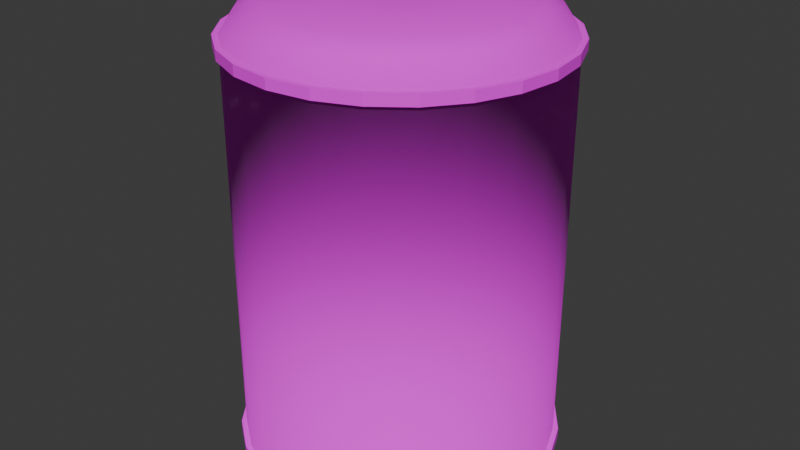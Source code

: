 # Source: DomeContainer.blend  (saved by Blender 4.4.32; exported with 4.5.12 LTS)
import bpy
from mathutils import Matrix  # noqa: F401  (used for matrix-valued properties, if any)

bpy.ops.wm.read_factory_settings(use_empty=True)
scene = bpy.context.scene
scene.name = 'Scene'

# ---- collections
col_collection = bpy.data.collections.new('Collection'); scene.collection.children.link(col_collection)

# ---- images (referenced by path relative to the original .blend; pixels are not part of the script)
import os
ASSET_DIR = os.environ.get("B2B_ASSET_DIR", "")  # directory of the original .blend (textures are referenced by path, not embedded)
HERE = os.path.dirname(os.path.abspath(__file__))  # packed textures are extracted next to this script under _unpacked/

def load_image(name, relpath, width, height, colorspace="sRGB"):
    """Load a texture the original file referenced (path relative to the .blend, or extracted next to this script)."""
    p = next((c for c in (os.path.join(HERE, relpath), os.path.join(ASSET_DIR, relpath)) if relpath and os.path.exists(c)), "")
    if p:
        img = bpy.data.images.load(p, check_existing=True)
        img.name = name
    else:  # same state as the original file: an image datablock whose file is absent (Cycles renders it pink)
        img = bpy.data.images.new(name, width, height)
        img.source = "FILE"
        img.filepath = "//" + (relpath or name)
    img.colorspace_settings.name = colorspace
    return img
img_untitled = load_image('Untitled', 'DomeContainer.png', 1024, 1024, 'sRGB')

# ---- materials (node trees are filled in below, after node groups)
mat_material = bpy.data.materials.new('Material')
mat_material.alpha_threshold = 0.0
mat_material.roughness = 0.5
mat_material.line_color = (0.0, 0.0, 0.0, 1.0)

# ---- material node trees
mat_material.use_nodes = True; mat_material.node_tree.nodes.clear()
_N = mat_material.node_tree.nodes; _L = mat_material.node_tree.links
n0 = _N.new('ShaderNodeOutputMaterial'); n0.name = 'Material Output'; n0.location = (300, 300)
n1 = _N.new('ShaderNodeBsdfPrincipled'); n1.name = 'Principled BSDF'; n1.location = (10, 300)
n1.inputs[2].default_value = 1.0
n1.inputs[3].default_value = 1.45
n2 = _N.new('ShaderNodeTexImage'); n2.name = 'Image Texture'; n2.location = (-280, 280)
n2.image = img_untitled
n2.interpolation = 'Closest'
_L.new(n1.outputs[0], n0.inputs[0])
_L.new(n2.outputs[0], n1.inputs[0])
n0.is_active_output = True

# ---- world
world_world = bpy.data.worlds.new('World'); scene.world = world_world
world_world.use_nodes = True; world_world.node_tree.nodes.clear()
_N = world_world.node_tree.nodes; _L = world_world.node_tree.links
n0 = _N.new('ShaderNodeOutputWorld'); n0.name = 'World Output'; n0.location = (300, 300)
n1 = _N.new('ShaderNodeBackground'); n1.name = 'Background'; n1.location = (10, 300)
n1.inputs[0].default_value = (0.05088, 0.05088, 0.05088, 1.0)
_L.new(n1.outputs[0], n0.inputs[0])
n0.is_active_output = True
world_world.color = (0.05088, 0.05088, 0.05088)
world_world.sun_shadow_jitter_overblur = 0.0

# ---- meshes
me_cylinder = bpy.data.meshes.new('Cylinder')
me_cylinder.from_pydata([(3.788e-09, 1.55, 0.0), (3.787e-09, 1.55, 4.0), (0.4013, 1.498, 0.0), (0.401, 1.497, 4.0), (0.7752, 1.343, 0.0), (0.7748, 1.342, 4.0), (1.096, 1.096, 0.0), (1.096, 1.096, 4.0), (1.343, 0.7752, 0.0), (1.342, 0.7748, 4.0), (1.498, 0.4013, 0.0), (1.497, 0.401, 4.0), (1.55, 8.358e-11, 0.0), (1.55, 8.198e-11, 4.0), (1.498, -0.4013, 0.0), (1.497, -0.401, 4.0), (1.343, -0.7752, 0.0), (1.342, -0.7748, 4.0), (1.096, -1.096, 0.0), (1.096, -1.096, 4.0), (0.7752, -1.343, 0.0), (0.7748, -1.342, 4.0), (0.4013, -1.498, 0.0), (0.401, -1.497, 4.0), (3.788e-09, -1.55, 0.0), (3.787e-09, -1.55, 4.0), (-0.4013, -1.498, 0.0), (-0.401, -1.497, 4.0), (-0.7752, -1.343, 0.0), (-0.7748, -1.342, 4.0), (-1.096, -1.096, 0.0), (-1.096, -1.096, 4.0), (-1.343, -0.7752, 0.0), (-1.342, -0.7748, 4.0), (-1.498, -0.4013, 0.0), (-1.497, -0.401, 4.0), (-1.55, 8.358e-11, 0.0), (-1.55, 8.198e-11, 4.0), (-1.498, 0.4013, 0.0), (-1.497, 0.401, 4.0), (-1.343, 0.7752, 0.0), (-1.342, 0.7748, 4.0), (-1.096, 1.096, 0.0), (-1.096, 1.096, 4.0), (-0.7752, 1.343, 0.0), (-0.7748, 1.342, 4.0), (-0.4013, 1.498, 0.0), (-0.401, 1.497, 4.0), (3.725e-09, 1.369, 4.2), (0.3544, 1.323, 4.2), (0.6847, 1.186, 4.2), (0.9683, 0.9683, 4.2), (1.186, 0.6847, 4.2), (1.323, 0.3544, 4.2), (1.369, -4.327e-10, 4.2), (1.323, -0.3544, 4.2), (1.186, -0.6847, 4.2), (0.9683, -0.9683, 4.2), (0.6847, -1.186, 4.2), (0.3544, -1.323, 4.2), (3.725e-09, -1.369, 4.2), (-0.3544, -1.323, 4.2), (-0.6847, -1.186, 4.2), (-0.9683, -0.9683, 4.2), (-1.186, -0.6847, 4.2), (-1.323, -0.3544, 4.2), (-1.369, -4.327e-10, 4.2), (-1.323, 0.3544, 4.2), (-1.186, 0.6847, 4.2), (-0.9683, 0.9683, 4.2), (-0.6847, 1.186, 4.2), (-0.3544, 1.323, 4.2), (-1.044e-09, 1.173, 4.3), (0.3035, 1.133, 4.3), (0.5863, 1.016, 4.3), (0.8292, 0.8292, 4.3), (1.016, 0.5863, 4.3), (1.133, 0.3035, 4.3), (1.173, -2.822e-09, 4.3), (1.133, -0.3035, 4.3), (1.016, -0.5863, 4.3), (0.8292, -0.8292, 4.3), (0.5863, -1.016, 4.3), (0.3035, -1.133, 4.3), (-1.044e-09, -1.173, 4.3), (-0.3035, -1.133, 4.3), (-0.5863, -1.016, 4.3), (-0.8292, -0.8292, 4.3), (-1.016, -0.5863, 4.3), (-1.133, -0.3035, 4.3), (-1.173, -2.822e-09, 4.3), (-1.133, 0.3035, 4.3), (-1.016, 0.5863, 4.3), (-0.8292, 0.8292, 4.3), (-0.5863, 1.016, 4.3), (-0.3035, 1.133, 4.3), (7.085e-09, 0.5243, 4.35), (0.1357, 0.5064, 4.35), (0.2621, 0.4541, 4.35), (0.3707, 0.3707, 4.35), (0.4541, 0.2622, 4.35), (0.5064, 0.1357, 4.35), (0.5243, -1.262e-09, 4.35), (0.5064, -0.1357, 4.35), (0.4541, -0.2622, 4.35), (0.3707, -0.3707, 4.35), (0.2621, -0.4541, 4.35), (0.1357, -0.5064, 4.35), (7.085e-09, -0.5243, 4.35), (-0.1357, -0.5064, 4.35), (-0.2622, -0.4541, 4.35), (-0.3707, -0.3707, 4.35), (-0.4541, -0.2622, 4.35), (-0.5064, -0.1357, 4.35), (-0.5243, -1.262e-09, 4.35), (-0.5064, 0.1357, 4.35), (-0.4541, 0.2622, 4.35), (-0.3707, 0.3707, 4.35), (-0.2622, 0.4541, 4.35), (-0.1357, 0.5064, 4.35), (3.788e-09, 1.55, 0.1), (0.4013, 1.498, 0.1), (0.7752, 1.343, 0.1), (1.096, 1.096, 0.1), (1.343, 0.7752, 0.1), (1.498, 0.4013, 0.1), (1.55, 8.358e-11, 0.1), (1.498, -0.4013, 0.1), (1.343, -0.7752, 0.1), (1.096, -1.096, 0.1), (0.7752, -1.343, 0.1), (0.4013, -1.498, 0.1), (3.788e-09, -1.55, 0.1), (-0.4013, -1.498, 0.1), (-0.7752, -1.343, 0.1), (-1.096, -1.096, 0.1), (-1.343, -0.7752, 0.1), (-1.498, -0.4013, 0.1), (-1.55, 8.358e-11, 0.1), (-1.498, 0.4013, 0.1), (-1.343, 0.7752, 0.1), (-1.096, 1.096, 0.1), (-0.7752, 1.343, 0.1), (-0.4013, 1.498, 0.1), (3.787e-09, 1.55, 3.9), (0.401, 1.497, 3.9), (0.7748, 1.342, 3.9), (1.096, 1.096, 3.9), (1.342, 0.7748, 3.9), (1.497, 0.401, 3.9), (1.55, 8.198e-11, 3.9), (1.497, -0.401, 3.9), (1.342, -0.7748, 3.9), (1.096, -1.096, 3.9), (0.7748, -1.342, 3.9), (0.401, -1.497, 3.9), (3.787e-09, -1.55, 3.9), (-0.401, -1.497, 3.9), (-0.7748, -1.342, 3.9), (-1.096, -1.096, 3.9), (-1.342, -0.7748, 3.9), (-1.497, -0.401, 3.9), (-1.55, 8.198e-11, 3.9), (-1.497, 0.401, 3.9), (-1.342, 0.7748, 3.9), (-1.096, 1.096, 3.9), (-0.7748, 1.342, 3.9), (-0.401, 1.497, 3.9), (0.3882, 1.449, 0.1), (0.75, 1.299, 0.1), (1.061, 1.061, 0.1), (1.299, 0.75, 0.1), (1.449, 0.3882, 0.1), (1.5, 0.0, 0.1), (1.449, -0.3882, 0.1), (1.299, -0.75, 0.1), (1.061, -1.061, 0.1), (0.75, -1.299, 0.1), (0.3882, -1.449, 0.1), (3.725e-09, -1.5, 0.1), (-0.3882, -1.449, 0.1), (-0.75, -1.299, 0.1), (-1.061, -1.061, 0.1), (-1.299, -0.75, 0.1), (-1.449, -0.3882, 0.1), (-1.5, 0.0, 0.1), (-1.449, 0.3882, 0.1), (-1.299, 0.75, 0.1), (-1.061, 1.061, 0.1), (-0.75, 1.299, 0.1), (-0.3882, 1.449, 0.1), (3.725e-09, 1.5, 0.1), (3.725e-09, 1.5, 3.9), (0.3882, 1.449, 3.9), (0.75, 1.299, 3.9), (1.061, 1.061, 3.9), (1.299, 0.75, 3.9), (1.449, 0.3882, 3.9), (1.5, 0.0, 3.9), (1.449, -0.3882, 3.9), (1.299, -0.75, 3.9), (1.061, -1.061, 3.9), (0.75, -1.299, 3.9), (0.3882, -1.449, 3.9), (3.725e-09, -1.5, 3.9), (-0.3882, -1.449, 3.9), (-0.75, -1.299, 3.9), (-1.061, -1.061, 3.9), (-1.299, -0.75, 3.9), (-1.449, -0.3882, 3.9), (-1.5, 0.0, 3.9), (-1.449, 0.3882, 3.9), (-1.299, 0.75, 3.9), (-1.061, 1.061, 3.9), (-0.75, 1.299, 3.9), (-0.3882, 1.449, 3.9), (1.5, 0.0, 4.0), (1.449, -0.3882, 4.0), (0.3882, -1.449, 4.0), (3.725e-09, -1.5, 4.0), (-1.299, -0.75, 4.0), (-1.449, -0.3882, 4.0), (-1.061, 1.061, 4.0), (-0.75, 1.299, 4.0), (1.299, 0.75, 4.0), (1.449, 0.3882, 4.0), (1.061, -1.061, 4.0), (0.75, -1.299, 4.0), (-0.75, -1.299, 4.0), (-1.061, -1.061, 4.0), (-1.449, 0.3882, 4.0), (-1.299, 0.75, 4.0), (0.75, 1.299, 4.0), (1.061, 1.061, 4.0), (1.299, -0.75, 4.0), (3.725e-09, 1.5, 4.0), (0.3882, 1.449, 4.0), (-0.3882, -1.449, 4.0), (-1.5, 0.0, 4.0), (-0.3882, 1.449, 4.0)], [], [(144, 1, 3, 145), (145, 3, 5, 146), (146, 5, 7, 147), (147, 7, 9, 148), (148, 9, 11, 149), (149, 11, 13, 150), (150, 13, 15, 151), (151, 15, 17, 152), (152, 17, 19, 153), (153, 19, 21, 154), (154, 21, 23, 155), (155, 23, 25, 156), (156, 25, 27, 157), (157, 27, 29, 158), (158, 29, 31, 159), (159, 31, 33, 160), (160, 33, 35, 161), (161, 35, 37, 162), (162, 37, 39, 163), (163, 39, 41, 164), (164, 41, 43, 165), (165, 43, 45, 166), (217, 216, 54, 55), (166, 45, 47, 167), (167, 47, 1, 144), (0, 2, 4, 6, 8, 10, 12, 14, 16, 18, 20, 22, 24, 26, 28, 30, 32, 34, 36, 38, 40, 42, 44, 46), (67, 66, 90, 91), (219, 218, 59, 60), (221, 220, 64, 65), (223, 222, 69, 70), (225, 224, 52, 53), (227, 226, 57, 58), (229, 228, 62, 63), (231, 230, 67, 68), (233, 232, 50, 51), (234, 217, 55, 56), (236, 235, 48, 49), (237, 219, 60, 61), (238, 221, 65, 66), (239, 223, 70, 71), (216, 225, 53, 54), (218, 227, 58, 59), (220, 229, 63, 64), (222, 231, 68, 69), (224, 233, 51, 52), (226, 234, 56, 57), (228, 237, 61, 62), (230, 238, 66, 67), (235, 239, 71, 48), (232, 236, 49, 50), (73, 72, 96, 97), (60, 59, 83, 84), (53, 52, 76, 77), (68, 67, 91, 92), (61, 60, 84, 85), (54, 53, 77, 78), (69, 68, 92, 93), (62, 61, 85, 86), (55, 54, 78, 79), (70, 69, 93, 94), (63, 62, 86, 87), (56, 55, 79, 80), (71, 70, 94, 95), (49, 48, 72, 73), (64, 63, 87, 88), (57, 56, 80, 81), (48, 71, 95, 72), (50, 49, 73, 74), (65, 64, 88, 89), (58, 57, 81, 82), (51, 50, 74, 75), (66, 65, 89, 90), (59, 58, 82, 83), (52, 51, 75, 76), (97, 96, 119, 118, 117, 116, 115, 114, 113, 112, 111, 110, 109, 108, 107, 106, 105, 104, 103, 102, 101, 100, 99, 98), (88, 87, 111, 112), (81, 80, 104, 105), (72, 95, 119, 96), (74, 73, 97, 98), (89, 88, 112, 113), (82, 81, 105, 106), (75, 74, 98, 99), (90, 89, 113, 114), (83, 82, 106, 107), (76, 75, 99, 100), (91, 90, 114, 115), (84, 83, 107, 108), (77, 76, 100, 101), (92, 91, 115, 116), (85, 84, 108, 109), (78, 77, 101, 102), (93, 92, 116, 117), (86, 85, 109, 110), (79, 78, 102, 103), (94, 93, 117, 118), (87, 86, 110, 111), (80, 79, 103, 104), (95, 94, 118, 119), (46, 143, 120, 0), (44, 142, 143, 46), (42, 141, 142, 44), (40, 140, 141, 42), (38, 139, 140, 40), (36, 138, 139, 38), (34, 137, 138, 36), (32, 136, 137, 34), (30, 135, 136, 32), (28, 134, 135, 30), (26, 133, 134, 28), (24, 132, 133, 26), (22, 131, 132, 24), (20, 130, 131, 22), (18, 129, 130, 20), (16, 128, 129, 18), (14, 127, 128, 16), (12, 126, 127, 14), (10, 125, 126, 12), (8, 124, 125, 10), (6, 123, 124, 8), (4, 122, 123, 6), (2, 121, 122, 4), (0, 120, 121, 2), (215, 167, 144, 192), (214, 166, 167, 215), (213, 165, 166, 214), (212, 164, 165, 213), (211, 163, 164, 212), (210, 162, 163, 211), (209, 161, 162, 210), (208, 160, 161, 209), (207, 159, 160, 208), (206, 158, 159, 207), (205, 157, 158, 206), (204, 156, 157, 205), (203, 155, 156, 204), (202, 154, 155, 203), (201, 153, 154, 202), (200, 152, 153, 201), (199, 151, 152, 200), (198, 150, 151, 199), (197, 149, 150, 198), (196, 148, 149, 197), (195, 147, 148, 196), (194, 146, 147, 195), (193, 145, 146, 194), (192, 144, 145, 193), (120, 191, 168, 121), (121, 168, 169, 122), (122, 169, 170, 123), (123, 170, 171, 124), (124, 171, 172, 125), (125, 172, 173, 126), (126, 173, 174, 127), (127, 174, 175, 128), (128, 175, 176, 129), (129, 176, 177, 130), (130, 177, 178, 131), (131, 178, 179, 132), (132, 179, 180, 133), (133, 180, 181, 134), (134, 181, 182, 135), (135, 182, 183, 136), (136, 183, 184, 137), (137, 184, 185, 138), (138, 185, 186, 139), (139, 186, 187, 140), (140, 187, 188, 141), (141, 188, 189, 142), (142, 189, 190, 143), (143, 190, 191, 120), (191, 192, 193, 168), (168, 193, 194, 169), (169, 194, 195, 170), (170, 195, 196, 171), (171, 196, 197, 172), (172, 197, 198, 173), (173, 198, 199, 174), (174, 199, 200, 175), (175, 200, 201, 176), (176, 201, 202, 177), (177, 202, 203, 178), (178, 203, 204, 179), (179, 204, 205, 180), (180, 205, 206, 181), (181, 206, 207, 182), (182, 207, 208, 183), (183, 208, 209, 184), (184, 209, 210, 185), (185, 210, 211, 186), (186, 211, 212, 187), (187, 212, 213, 188), (188, 213, 214, 189), (189, 214, 215, 190), (190, 215, 192, 191), (5, 3, 236, 232), (1, 47, 239, 235), (39, 37, 238, 230), (29, 27, 237, 228), (19, 17, 234, 226), (9, 7, 233, 224), (43, 41, 231, 222), (33, 31, 229, 220), (23, 21, 227, 218), (13, 11, 225, 216), (47, 45, 223, 239), (37, 35, 221, 238), (27, 25, 219, 237), (3, 1, 235, 236), (17, 15, 217, 234), (7, 5, 232, 233), (41, 39, 230, 231), (31, 29, 228, 229), (21, 19, 226, 227), (11, 9, 224, 225), (45, 43, 222, 223), (35, 33, 220, 221), (25, 23, 218, 219), (15, 13, 216, 217)])
me_cylinder.polygons.foreach_set('use_smooth', [0, 0, 0, 0, 0, 0, 0, 0, 0, 0, 0, 0, 0, 0, 0, 0, 0, 0, 0, 0, 0, 0, 1, 0, 0, 0, 1, 1, 1, 1, 1, 1, 1, 1, 1, 1, 1, 1, 1, 1, 1, 1, 1, 1, 1, 1, 1, 1, 1, 1, 1, 1, 1, 1, 1, 1, 1, 1, 1, 1, 1, 1, 1, 1, 1, 1, 1, 1, 1, 1, 1, 1, 1, 1, 1, 1, 1, 1, 1, 1, 1, 1, 1, 1, 1, 1, 1, 1, 1, 1, 1, 1, 1, 1, 1, 1, 1, 1, 0, 0, 0, 0, 0, 0, 0, 0, 0, 0, 0, 0, 0, 0, 0, 0, 0, 0, 0, 0, 0, 0, 0, 0, 0, 0, 0, 0, 0, 0, 0, 0, 0, 0, 0, 0, 0, 0, 0, 0, 0, 0, 0, 0, 0, 0, 0, 0, 0, 0, 0, 0, 0, 0, 0, 0, 0, 0, 0, 0, 0, 0, 0, 0, 0, 0, 0, 0, 0, 0, 0, 0, 1, 1, 1, 1, 1, 1, 1, 1, 1, 1, 1, 1, 1, 1, 1, 1, 1, 1, 1, 1, 1, 1, 1, 1, 0, 0, 0, 0, 0, 0, 0, 0, 0, 0, 0, 0, 0, 0, 0, 0, 0, 0, 0, 0, 0, 0, 0, 0])
_uv = me_cylinder.uv_layers.new(name='UVMap')
_uv.uv.foreach_set('vector', [1.0, 0.9875, 1.0, 1.0, 0.9583, 1.0, 0.9583, 0.9875, 0.9583, 0.9875, 0.9583, 1.0, 0.9167, 1.0, 0.9167, 0.9875, 0.9167, 0.9875, 0.9167, 1.0, 0.875, 1.0, 0.875, 0.9875, 0.875, 0.9875, 0.875, 1.0, 0.8333, 1.0, 0.8333, 0.9875, 0.8333, 0.9875, 0.8333, 1.0, 0.7917, 1.0, 0.7917, 0.9875, 0.7917, 0.9875, 0.7917, 1.0, 0.75, 1.0, 0.75, 0.9875, 0.75, 0.9875, 0.75, 1.0, 0.7083, 1.0, 0.7083, 0.9875, 0.7083, 0.9875, 0.7083, 1.0, 0.6667, 1.0, 0.6667, 0.9875, 0.6667, 0.9875, 0.6667, 1.0, 0.625, 1.0, 0.625, 0.9875, 0.625, 0.9875, 0.625, 1.0, 0.5833, 1.0, 0.5833, 0.9875, 0.5833, 0.9875, 0.5833, 1.0, 0.5417, 1.0, 0.5417, 0.9875, 0.5417, 0.9875, 0.5417, 1.0, 0.5, 1.0, 0.5, 0.9875, 0.5, 0.9875, 0.5, 1.0, 0.4583, 1.0, 0.4583, 0.9875, 0.4583, 0.9875, 0.4583, 1.0, 0.4167, 1.0, 0.4167, 0.9875, 0.4167, 0.9875, 0.4167, 1.0, 0.375, 1.0, 0.375, 0.9875, 0.375, 0.9875, 0.375, 1.0, 0.3333, 1.0, 0.3333, 0.9875, 0.3333, 0.9875, 0.3333, 1.0, 0.2917, 1.0, 0.2917, 0.9875, 0.2917, 0.9875, 0.2917, 1.0, 0.25, 1.0, 0.25, 0.9875, 0.25, 0.9875, 0.25, 1.0, 0.2083, 1.0, 0.2083, 0.9875, 0.2083, 0.9875, 0.2083, 1.0, 0.1667, 1.0, 0.1667, 0.9875, 0.1667, 0.9875, 0.1667, 1.0, 0.125, 1.0, 0.125, 0.9875, 0.125, 0.9875, 0.125, 1.0, 0.08333, 1.0, 0.08333, 0.9875, 0.9559, 0.2156, 0.9327, 0.2389, 0.926, 0.2302, 0.9472, 0.209, 0.08333, 0.9875, 0.08333, 1.0, 0.04167, 1.0, 0.04167, 0.9875, 0.04167, 0.9875, 0.04167, 1.0, -1.863e-07, 1.0, -1.863e-07, 0.9875, 0.224, 0.3901, 0.2705, 0.3839, 0.314, 0.366, 0.3512, 0.3373, 0.3798, 0.3001, 0.3978, 0.2567, 0.404, 0.2101, 0.3978, 0.1635, 0.3798, 0.1201, 0.3512, 0.08279, 0.314, 0.05418, 0.2705, 0.0362, 0.224, 0.03007, 0.1774, 0.0362, 0.134, 0.05418, 0.09668, 0.08279, 0.06807, 0.1201, 0.05009, 0.1635, 0.04396, 0.2101, 0.05009, 0.2567, 0.06807, 0.3001, 0.09668, 0.3373, 0.134, 0.366, 0.1774, 0.3839, 0.7646, 0.06882, 0.7858, 0.04758, 0.7959, 0.06069, 0.7777, 0.07889, 0.9559, 0.06214, 0.9724, 0.09064, 0.9622, 0.09484, 0.9472, 0.06882, 0.8077, 0.02241, 0.8394, 0.01389, 0.8409, 0.02478, 0.8119, 0.03256, 0.7309, 0.1553, 0.7309, 0.1224, 0.7418, 0.1239, 0.7418, 0.1539, 0.9042, 0.2554, 0.8724, 0.2639, 0.8709, 0.253, 0.8999, 0.2452, 0.9809, 0.1224, 0.9809, 0.1553, 0.97, 0.1539, 0.97, 0.1239, 0.8724, 0.01389, 0.9042, 0.02241, 0.8999, 0.03256, 0.8709, 0.02478, 0.7394, 0.09064, 0.7559, 0.06214, 0.7646, 0.06882, 0.7496, 0.09484, 0.8394, 0.2639, 0.8077, 0.2554, 0.8119, 0.2452, 0.8409, 0.253, 0.9724, 0.1871, 0.9559, 0.2156, 0.9472, 0.209, 0.9622, 0.1829, 0.7792, 0.2389, 0.7559, 0.2156, 0.7646, 0.209, 0.7858, 0.2302, 0.9327, 0.03886, 0.9559, 0.06214, 0.9472, 0.06882, 0.926, 0.04758, 0.7792, 0.03886, 0.8077, 0.02241, 0.8119, 0.03256, 0.7858, 0.04758, 0.7394, 0.1871, 0.7309, 0.1553, 0.7418, 0.1539, 0.7496, 0.1829, 0.9327, 0.2389, 0.9042, 0.2554, 0.8999, 0.2452, 0.926, 0.2302, 0.9724, 0.09064, 0.9809, 0.1224, 0.97, 0.1239, 0.9622, 0.09484, 0.8394, 0.01389, 0.8724, 0.01389, 0.8709, 0.02478, 0.8409, 0.02478, 0.7309, 0.1224, 0.7394, 0.09064, 0.7496, 0.09484, 0.7418, 0.1239, 0.8724, 0.2639, 0.8394, 0.2639, 0.8409, 0.253, 0.8709, 0.253, 0.9809, 0.1553, 0.9724, 0.1871, 0.9622, 0.1829, 0.97, 0.1539, 0.9042, 0.02241, 0.9327, 0.03886, 0.926, 0.04758, 0.8999, 0.03256, 0.7559, 0.06214, 0.7792, 0.03886, 0.7858, 0.04758, 0.7646, 0.06882, 0.7559, 0.2156, 0.7394, 0.1871, 0.7496, 0.1829, 0.7646, 0.209, 0.8077, 0.2554, 0.7792, 0.2389, 0.7858, 0.2302, 0.8119, 0.2452, 0.7959, 0.2171, 0.7777, 0.1989, 0.8209, 0.1657, 0.8291, 0.1739, 0.9472, 0.06882, 0.9622, 0.09484, 0.947, 0.1012, 0.9341, 0.07889, 0.8999, 0.2452, 0.8709, 0.253, 0.8688, 0.2366, 0.8936, 0.23, 0.7496, 0.09484, 0.7646, 0.06882, 0.7777, 0.07889, 0.7648, 0.1012, 0.926, 0.04758, 0.9472, 0.06882, 0.9341, 0.07889, 0.9159, 0.06069, 0.926, 0.2302, 0.8999, 0.2452, 0.8936, 0.23, 0.9159, 0.2171, 0.7418, 0.1239, 0.7496, 0.09484, 0.7648, 0.1012, 0.7582, 0.126, 0.8999, 0.03256, 0.926, 0.04758, 0.9159, 0.06069, 0.8936, 0.04783, 0.9472, 0.209, 0.926, 0.2302, 0.9159, 0.2171, 0.9341, 0.1989, 0.7418, 0.1539, 0.7418, 0.1239, 0.7582, 0.126, 0.7582, 0.1518, 0.8709, 0.02478, 0.8999, 0.03256, 0.8936, 0.04783, 0.8688, 0.04117, 0.9622, 0.1829, 0.9472, 0.209, 0.9341, 0.1989, 0.947, 0.1766, 0.7496, 0.1829, 0.7418, 0.1539, 0.7582, 0.1518, 0.7648, 0.1766, 0.7858, 0.2302, 0.7646, 0.209, 0.7777, 0.1989, 0.7959, 0.2171, 0.8409, 0.02478, 0.8709, 0.02478, 0.8688, 0.04117, 0.843, 0.04117, 0.97, 0.1539, 0.9622, 0.1829, 0.947, 0.1766, 0.9536, 0.1518, 0.7646, 0.209, 0.7496, 0.1829, 0.7648, 0.1766, 0.7777, 0.1989, 0.8119, 0.2452, 0.7858, 0.2302, 0.7959, 0.2171, 0.8182, 0.23, 0.8119, 0.03256, 0.8409, 0.02478, 0.843, 0.04117, 0.8182, 0.04783, 0.97, 0.1239, 0.97, 0.1539, 0.9536, 0.1518, 0.9536, 0.126, 0.8409, 0.253, 0.8119, 0.2452, 0.8182, 0.23, 0.843, 0.2366, 0.7858, 0.04758, 0.8119, 0.03256, 0.8182, 0.04783, 0.7959, 0.06069, 0.9622, 0.09484, 0.97, 0.1239, 0.9536, 0.126, 0.947, 0.1012, 0.8709, 0.253, 0.8409, 0.253, 0.843, 0.2366, 0.8688, 0.2366, 0.8291, 0.1739, 0.8209, 0.1657, 0.8152, 0.1558, 0.8122, 0.1446, 0.8122, 0.1331, 0.8152, 0.122, 0.8209, 0.1121, 0.8291, 0.1039, 0.839, 0.09817, 0.8502, 0.0952, 0.8617, 0.0952, 0.8728, 0.09817, 0.8827, 0.1039, 0.8909, 0.1121, 0.8966, 0.122, 0.8996, 0.1331, 0.8996, 0.1446, 0.8966, 0.1558, 0.8909, 0.1657, 0.8827, 0.1739, 0.8728, 0.1796, 0.8617, 0.1826, 0.8502, 0.1826, 0.839, 0.1796, 0.843, 0.04117, 0.8688, 0.04117, 0.8617, 0.0952, 0.8502, 0.0952, 0.9536, 0.1518, 0.947, 0.1766, 0.8966, 0.1558, 0.8996, 0.1446, 0.7777, 0.1989, 0.7648, 0.1766, 0.8152, 0.1558, 0.8209, 0.1657, 0.8182, 0.23, 0.7959, 0.2171, 0.8291, 0.1739, 0.839, 0.1796, 0.8182, 0.04783, 0.843, 0.04117, 0.8502, 0.0952, 0.839, 0.09817, 0.9536, 0.126, 0.9536, 0.1518, 0.8996, 0.1446, 0.8996, 0.1331, 0.843, 0.2366, 0.8182, 0.23, 0.839, 0.1796, 0.8502, 0.1826, 0.7959, 0.06069, 0.8182, 0.04783, 0.839, 0.09817, 0.8291, 0.1039, 0.947, 0.1012, 0.9536, 0.126, 0.8996, 0.1331, 0.8966, 0.122, 0.8688, 0.2366, 0.843, 0.2366, 0.8502, 0.1826, 0.8617, 0.1826, 0.7777, 0.07889, 0.7959, 0.06069, 0.8291, 0.1039, 0.8209, 0.1121, 0.9341, 0.07889, 0.947, 0.1012, 0.8966, 0.122, 0.8909, 0.1121, 0.8936, 0.23, 0.8688, 0.2366, 0.8617, 0.1826, 0.8728, 0.1796, 0.7648, 0.1012, 0.7777, 0.07889, 0.8209, 0.1121, 0.8152, 0.122, 0.9159, 0.06069, 0.9341, 0.07889, 0.8909, 0.1121, 0.8827, 0.1039, 0.9159, 0.2171, 0.8936, 0.23, 0.8728, 0.1796, 0.8827, 0.1739, 0.7582, 0.126, 0.7648, 0.1012, 0.8152, 0.122, 0.8122, 0.1331, 0.8936, 0.04783, 0.9159, 0.06069, 0.8827, 0.1039, 0.8728, 0.09817, 0.9341, 0.1989, 0.9159, 0.2171, 0.8827, 0.1739, 0.8909, 0.1657, 0.7582, 0.1518, 0.7582, 0.126, 0.8122, 0.1331, 0.8122, 0.1446, 0.8688, 0.04117, 0.8936, 0.04783, 0.8728, 0.09817, 0.8617, 0.0952, 0.947, 0.1766, 0.9341, 0.1989, 0.8909, 0.1657, 0.8966, 0.1558, 0.7648, 0.1766, 0.7582, 0.1518, 0.8122, 0.1446, 0.8152, 0.1558, 0.04167, 0.5, 0.04167, 0.5125, -1.863e-07, 0.5125, -1.863e-07, 0.5, 0.08333, 0.5, 0.08333, 0.5125, 0.04167, 0.5125, 0.04167, 0.5, 0.125, 0.5, 0.125, 0.5125, 0.08333, 0.5125, 0.08333, 0.5, 0.1667, 0.5, 0.1667, 0.5125, 0.125, 0.5125, 0.125, 0.5, 0.2083, 0.5, 0.2083, 0.5125, 0.1667, 0.5125, 0.1667, 0.5, 0.25, 0.5, 0.25, 0.5125, 0.2083, 0.5125, 0.2083, 0.5, 0.2917, 0.5, 0.2917, 0.5125, 0.25, 0.5125, 0.25, 0.5, 0.3333, 0.5, 0.3333, 0.5125, 0.2917, 0.5125, 0.2917, 0.5, 0.375, 0.5, 0.375, 0.5125, 0.3333, 0.5125, 0.3333, 0.5, 0.4167, 0.5, 0.4167, 0.5125, 0.375, 0.5125, 0.375, 0.5, 0.4583, 0.5, 0.4583, 0.5125, 0.4167, 0.5125, 0.4167, 0.5, 0.5, 0.5, 0.5, 0.5125, 0.4583, 0.5125, 0.4583, 0.5, 0.5417, 0.5, 0.5417, 0.5125, 0.5, 0.5125, 0.5, 0.5, 0.5833, 0.5, 0.5833, 0.5125, 0.5417, 0.5125, 0.5417, 0.5, 0.625, 0.5, 0.625, 0.5125, 0.5833, 0.5125, 0.5833, 0.5, 0.6667, 0.5, 0.6667, 0.5125, 0.625, 0.5125, 0.625, 0.5, 0.7083, 0.5, 0.7083, 0.5125, 0.6667, 0.5125, 0.6667, 0.5, 0.75, 0.5, 0.75, 0.5125, 0.7083, 0.5125, 0.7083, 0.5, 0.7917, 0.5, 0.7917, 0.5125, 0.75, 0.5125, 0.75, 0.5, 0.8333, 0.5, 0.8333, 0.5125, 0.7917, 0.5125, 0.7917, 0.5, 0.875, 0.5, 0.875, 0.5125, 0.8333, 0.5125, 0.8333, 0.5, 0.9167, 0.5, 0.9167, 0.5125, 0.875, 0.5125, 0.875, 0.5, 0.9583, 0.5, 0.9583, 0.5125, 0.9167, 0.5125, 0.9167, 0.5, 1.0, 0.5, 1.0, 0.5125, 0.9583, 0.5125, 0.9583, 0.5, 0.04167, 0.9875, 0.04167, 0.9875, -1.863e-07, 0.9875, -1.863e-07, 0.9875, 0.08333, 0.9875, 0.08333, 0.9875, 0.04167, 0.9875, 0.04167, 0.9875, 0.125, 0.9875, 0.125, 0.9875, 0.08333, 0.9875, 0.08333, 0.9875, 0.1667, 0.9875, 0.1667, 0.9875, 0.125, 0.9875, 0.125, 0.9875, 0.2083, 0.9875, 0.2083, 0.9875, 0.1667, 0.9875, 0.1667, 0.9875, 0.25, 0.9875, 0.25, 0.9875, 0.2083, 0.9875, 0.2083, 0.9875, 0.2917, 0.9875, 0.2917, 0.9875, 0.25, 0.9875, 0.25, 0.9875, 0.3333, 0.9875, 0.3333, 0.9875, 0.2917, 0.9875, 0.2917, 0.9875, 0.375, 0.9875, 0.375, 0.9875, 0.3333, 0.9875, 0.3333, 0.9875, 0.4167, 0.9875, 0.4167, 0.9875, 0.375, 0.9875, 0.375, 0.9875, 0.4583, 0.9875, 0.4583, 0.9875, 0.4167, 0.9875, 0.4167, 0.9875, 0.5, 0.9875, 0.5, 0.9875, 0.4583, 0.9875, 0.4583, 0.9875, 0.5417, 0.9875, 0.5417, 0.9875, 0.5, 0.9875, 0.5, 0.9875, 0.5833, 0.9875, 0.5833, 0.9875, 0.5417, 0.9875, 0.5417, 0.9875, 0.625, 0.9875, 0.625, 0.9875, 0.5833, 0.9875, 0.5833, 0.9875, 0.6667, 0.9875, 0.6667, 0.9875, 0.625, 0.9875, 0.625, 0.9875, 0.7083, 0.9875, 0.7083, 0.9875, 0.6667, 0.9875, 0.6667, 0.9875, 0.75, 0.9875, 0.75, 0.9875, 0.7083, 0.9875, 0.7083, 0.9875, 0.7917, 0.9875, 0.7917, 0.9875, 0.75, 0.9875, 0.75, 0.9875, 0.8333, 0.9875, 0.8333, 0.9875, 0.7917, 0.9875, 0.7917, 0.9875, 0.875, 0.9875, 0.875, 0.9875, 0.8333, 0.9875, 0.8333, 0.9875, 0.9167, 0.9875, 0.9167, 0.9875, 0.875, 0.9875, 0.875, 0.9875, 0.9583, 0.9875, 0.9583, 0.9875, 0.9167, 0.9875, 0.9167, 0.9875, 1.0, 0.9875, 1.0, 0.9875, 0.9583, 0.9875, 0.9583, 0.9875, 1.0, 0.5125, 1.0, 0.5125, 0.9583, 0.5125, 0.9583, 0.5125, 0.9583, 0.5125, 0.9583, 0.5125, 0.9167, 0.5125, 0.9167, 0.5125, 0.9167, 0.5125, 0.9167, 0.5125, 0.875, 0.5125, 0.875, 0.5125, 0.875, 0.5125, 0.875, 0.5125, 0.8333, 0.5125, 0.8333, 0.5125, 0.8333, 0.5125, 0.8333, 0.5125, 0.7917, 0.5125, 0.7917, 0.5125, 0.7917, 0.5125, 0.7917, 0.5125, 0.75, 0.5125, 0.75, 0.5125, 0.75, 0.5125, 0.75, 0.5125, 0.7083, 0.5125, 0.7083, 0.5125, 0.7083, 0.5125, 0.7083, 0.5125, 0.6667, 0.5125, 0.6667, 0.5125, 0.6667, 0.5125, 0.6667, 0.5125, 0.625, 0.5125, 0.625, 0.5125, 0.625, 0.5125, 0.625, 0.5125, 0.5833, 0.5125, 0.5833, 0.5125, 0.5833, 0.5125, 0.5833, 0.5125, 0.5417, 0.5125, 0.5417, 0.5125, 0.5417, 0.5125, 0.5417, 0.5125, 0.5, 0.5125, 0.5, 0.5125, 0.5, 0.5125, 0.5, 0.5125, 0.4583, 0.5125, 0.4583, 0.5125, 0.4583, 0.5125, 0.4583, 0.5125, 0.4167, 0.5125, 0.4167, 0.5125, 0.4167, 0.5125, 0.4167, 0.5125, 0.375, 0.5125, 0.375, 0.5125, 0.375, 0.5125, 0.375, 0.5125, 0.3333, 0.5125, 0.3333, 0.5125, 0.3333, 0.5125, 0.3333, 0.5125, 0.2917, 0.5125, 0.2917, 0.5125, 0.2917, 0.5125, 0.2917, 0.5125, 0.25, 0.5125, 0.25, 0.5125, 0.25, 0.5125, 0.25, 0.5125, 0.2083, 0.5125, 0.2083, 0.5125, 0.2083, 0.5125, 0.2083, 0.5125, 0.1667, 0.5125, 0.1667, 0.5125, 0.1667, 0.5125, 0.1667, 0.5125, 0.125, 0.5125, 0.125, 0.5125, 0.125, 0.5125, 0.125, 0.5125, 0.08333, 0.5125, 0.08333, 0.5125, 0.08333, 0.5125, 0.08333, 0.5125, 0.04167, 0.5125, 0.04167, 0.5125, 0.04167, 0.5125, 0.04167, 0.5125, -1.863e-07, 0.5125, -1.863e-07, 0.5125, 1.0, 0.5125, 1.0, 0.9875, 0.9583, 0.9875, 0.9583, 0.5125, 0.9583, 0.5125, 0.9583, 0.9875, 0.9167, 0.9875, 0.9167, 0.5125, 0.9167, 0.5125, 0.9167, 0.9875, 0.875, 0.9875, 0.875, 0.5125, 0.875, 0.5125, 0.875, 0.9875, 0.8333, 0.9875, 0.8333, 0.5125, 0.8333, 0.5125, 0.8333, 0.9875, 0.7917, 0.9875, 0.7917, 0.5125, 0.7917, 0.5125, 0.7917, 0.9875, 0.75, 0.9875, 0.75, 0.5125, 0.75, 0.5125, 0.75, 0.9875, 0.7083, 0.9875, 0.7083, 0.5125, 0.7083, 0.5125, 0.7083, 0.9875, 0.6667, 0.9875, 0.6667, 0.5125, 0.6667, 0.5125, 0.6667, 0.9875, 0.625, 0.9875, 0.625, 0.5125, 0.625, 0.5125, 0.625, 0.9875, 0.5833, 0.9875, 0.5833, 0.5125, 0.5833, 0.5125, 0.5833, 0.9875, 0.5417, 0.9875, 0.5417, 0.5125, 0.5417, 0.5125, 0.5417, 0.9875, 0.5, 0.9875, 0.5, 0.5125, 0.5, 0.5125, 0.5, 0.9875, 0.4583, 0.9875, 0.4583, 0.5125, 0.4583, 0.5125, 0.4583, 0.9875, 0.4167, 0.9875, 0.4167, 0.5125, 0.4167, 0.5125, 0.4167, 0.9875, 0.375, 0.9875, 0.375, 0.5125, 0.375, 0.5125, 0.375, 0.9875, 0.3333, 0.9875, 0.3333, 0.5125, 0.3333, 0.5125, 0.3333, 0.9875, 0.2917, 0.9875, 0.2917, 0.5125, 0.2917, 0.5125, 0.2917, 0.9875, 0.25, 0.9875, 0.25, 0.5125, 0.25, 0.5125, 0.25, 0.9875, 0.2083, 0.9875, 0.2083, 0.5125, 0.2083, 0.5125, 0.2083, 0.9875, 0.1667, 0.9875, 0.1667, 0.5125, 0.1667, 0.5125, 0.1667, 0.9875, 0.125, 0.9875, 0.125, 0.5125, 0.125, 0.5125, 0.125, 0.9875, 0.08333, 0.9875, 0.08333, 0.5125, 0.08333, 0.5125, 0.08333, 0.9875, 0.04167, 0.9875, 0.04167, 0.5125, 0.04167, 0.5125, 0.04167, 0.9875, -1.863e-07, 0.9875, -1.863e-07, 0.5125, 0.9167, 1.0, 0.9583, 1.0, 0.9583, 1.0, 0.9167, 1.0, -1.863e-07, 1.0, 0.04167, 1.0, 0.04167, 1.0, -1.863e-07, 1.0, 0.2083, 1.0, 0.25, 1.0, 0.25, 1.0, 0.2083, 1.0, 0.4167, 1.0, 0.4583, 1.0, 0.4583, 1.0, 0.4167, 1.0, 0.625, 1.0, 0.6667, 1.0, 0.6667, 1.0, 0.625, 1.0, 0.8333, 1.0, 0.875, 1.0, 0.875, 1.0, 0.8333, 1.0, 0.125, 1.0, 0.1667, 1.0, 0.1667, 1.0, 0.125, 1.0, 0.3333, 1.0, 0.375, 1.0, 0.375, 1.0, 0.3333, 1.0, 0.5417, 1.0, 0.5833, 1.0, 0.5833, 1.0, 0.5417, 1.0, 0.75, 1.0, 0.7917, 1.0, 0.7917, 1.0, 0.75, 1.0, 0.04167, 1.0, 0.08333, 1.0, 0.08333, 1.0, 0.04167, 1.0, 0.25, 1.0, 0.2917, 1.0, 0.2917, 1.0, 0.25, 1.0, 0.4583, 1.0, 0.5, 1.0, 0.5, 1.0, 0.4583, 1.0, 0.9583, 1.0, 1.0, 1.0, 1.0, 1.0, 0.9583, 1.0, 0.6667, 1.0, 0.7083, 1.0, 0.7083, 1.0, 0.6667, 1.0, 0.875, 1.0, 0.9167, 1.0, 0.9167, 1.0, 0.875, 1.0, 0.1667, 1.0, 0.2083, 1.0, 0.2083, 1.0, 0.1667, 1.0, 0.375, 1.0, 0.4167, 1.0, 0.4167, 1.0, 0.375, 1.0, 0.5833, 1.0, 0.625, 1.0, 0.625, 1.0, 0.5833, 1.0, 0.7917, 1.0, 0.8333, 1.0, 0.8333, 1.0, 0.7917, 1.0, 0.08333, 1.0, 0.125, 1.0, 0.125, 1.0, 0.08333, 1.0, 0.2917, 1.0, 0.3333, 1.0, 0.3333, 1.0, 0.2917, 1.0, 0.5, 1.0, 0.5417, 1.0, 0.5417, 1.0, 0.5, 1.0, 0.7083, 1.0, 0.75, 1.0, 0.75, 1.0, 0.7083, 1.0])
me_cylinder.materials.append(mat_material)
me_cylinder.update()

# ---- objects
ob_cylinder = bpy.data.objects.new('Cylinder', me_cylinder)

# ---- transforms, parenting, visibility, modifiers, constraints
ob_cylinder.location = (0.0, 0.0, 0.0)

# ---- collection membership
col_collection.objects.link(ob_cylinder)

# ---- scene / render settings (as saved in the file)
scene.frame_start = 1; scene.frame_end = 250; scene.frame_set(1)
scene.render.engine = 'BLENDER_EEVEE_NEXT'
bpy.context.view_layer.update()

# ---- added for rendering (the .blend has no active camera and no usable light): camera, sun
cam_auto = bpy.data.cameras.new('AutoCamera')
cam_auto.lens = 50.0
cam_auto.sensor_width = 36.0
cam_auto.clip_end = 1000.0
ob_auto_camera = bpy.data.objects.new('AutoCamera', cam_auto)
scene.collection.objects.link(ob_auto_camera)
ob_auto_camera.location = (5.71505, -6.85806, 6.74704)
ob_auto_camera.rotation_euler = (1.09748, -7.21219e-08, 0.694738)
scene.camera = ob_auto_camera
light_auto_sun = bpy.data.lights.new('AutoSun', 'SUN')
light_auto_sun.energy = 3.0
light_auto_sun.angle = 0.0523599
ob_auto_sun = bpy.data.objects.new('AutoSun', light_auto_sun)
scene.collection.objects.link(ob_auto_sun)
ob_auto_sun.rotation_euler = (0.872665, 0.174533, 0.523599)
bpy.context.view_layer.update()
